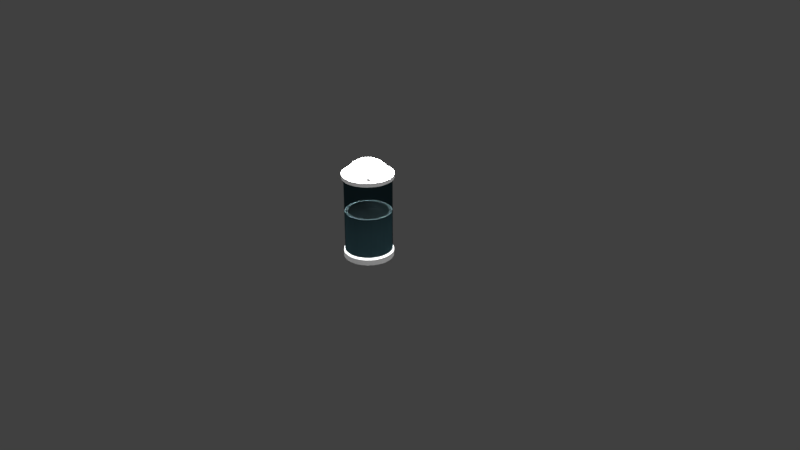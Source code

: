 # Source: Sugar_Holder.blend  (saved by Blender 2.78.0; exported with 4.5.12 LTS)
import bpy
from mathutils import Matrix  # noqa: F401  (used for matrix-valued properties, if any)

bpy.ops.wm.read_factory_settings(use_empty=True)
scene = bpy.context.scene
scene.name = 'Scene'

# ---- collections
col_collection_1 = bpy.data.collections.new('Collection 1'); scene.collection.children.link(col_collection_1)

# ---- materials (node trees are filled in below, after node groups)
mat_material_001 = bpy.data.materials.new('Material.001')
mat_material_001.alpha_threshold = 0.0
mat_material_001.preview_render_type = 'FLAT'
mat_material_001.diffuse_color = (0.8, 0.7863, 0.6846, 1.0)
mat_material_001.roughness = 0.5
mat_material_002 = bpy.data.materials.new('Material.002')
mat_material_002.alpha_threshold = 0.0
mat_material_002.roughness = 0.5
mat_mat28 = bpy.data.materials.new('mat28')
mat_mat28.alpha_threshold = 0.0
mat_mat28.diffuse_color = (1.0, 1.0, 1.0, 1.0)
mat_mat28.roughness = 0.5

# ---- material node trees
mat_material_001.use_nodes = True; mat_material_001.node_tree.nodes.clear()
_N = mat_material_001.node_tree.nodes; _L = mat_material_001.node_tree.links
n0 = _N.new('ShaderNodeOutputMaterial'); n0.name = 'Material Output'; n0.location = (300, 300)
n1 = _N.new('ShaderNodeBsdfTransparent'); n1.name = 'Transparent BSDF'; n1.location = (10, 300)
n1.inputs[0].default_value = (0.213, 0.3216, 0.3506, 0.0)
_L.new(n1.outputs[0], n0.inputs[0])
n0.is_active_output = True
mat_material_002.use_nodes = True; mat_material_002.node_tree.nodes.clear()
_N = mat_material_002.node_tree.nodes; _L = mat_material_002.node_tree.links
n0 = _N.new('ShaderNodeOutputMaterial'); n0.name = 'Material Output'; n0.location = (300, 300)
n1 = _N.new('ShaderNodeBsdfDiffuse'); n1.name = 'Diffuse BSDF'; n1.location = (10, 300)
_L.new(n1.outputs[0], n0.inputs[0])
n0.is_active_output = True

# ---- world
world_world = bpy.data.worlds.new('World'); scene.world = world_world
world_world.color = (0.05088, 0.05088, 0.05088)
world_world.use_sun_shadow = False
world_world.sun_shadow_jitter_overblur = 0.0
world_world.cycles.sampling_method = 'MANUAL'

# ---- cameras
cam_camera = bpy.data.cameras.new('Camera')
cam_camera.clip_end = 100.0
cam_camera.lens = 35.0
cam_camera.sensor_width = 32.0
cam_camera.sensor_height = 18.0
cam_camera.ortho_scale = 7.314
cam_camera.dof.focus_distance = 0.0

# ---- lights
light_sun = bpy.data.lights.new('Sun', 'SUN')
light_sun.transmission_factor = 0.0
light_sun.angle = 0.1993
light_sun.energy = 30.0
light_sun.shadow_buffer_clip_start = 0.5
light_sun.shadow_soft_size = 0.1
light_sun.shadow_cascade_max_distance = 1000.0
light_lamp = bpy.data.lights.new('Lamp', 'POINT')
light_lamp.transmission_factor = 0.0
light_lamp.cutoff_distance = 30.0
light_lamp.energy = 100.0
light_lamp.shadow_buffer_clip_start = 1.001
light_lamp.shadow_soft_size = 0.1
light_lamp.shadow_maximum_resolution = 0.006
light_lamp.use_absolute_resolution = True

# ---- meshes
me_cylinder_001 = bpy.data.meshes.new('Cylinder.001')
me_cylinder_001.from_pydata([(-2.225e-09, 1.192, -1.192), (-2.225e-09, 1.192, 1.192), (0.2325, 1.169, -1.192), (0.2325, 1.169, 1.192), (0.456, 1.101, -1.192), (0.456, 1.101, 1.192), (0.662, 0.9907, -1.192), (0.662, 0.9907, 1.192), (0.8425, 0.8425, -1.192), (0.8425, 0.8425, 1.192), (0.9907, 0.662, -1.192), (0.9907, 0.662, 1.192), (1.101, 0.456, -1.192), (1.101, 0.456, 1.192), (1.169, 0.2325, -1.192), (1.169, 0.2325, 1.192), (1.192, -3.092e-07, -1.192), (1.192, -3.092e-07, 1.192), (1.169, -0.2325, -1.192), (1.169, -0.2325, 1.192), (1.101, -0.456, -1.192), (1.101, -0.456, 1.192), (0.9907, -0.662, -1.192), (0.9907, -0.662, 1.192), (0.8425, -0.8425, -1.192), (0.8425, -0.8425, 1.192), (0.662, -0.9907, -1.192), (0.662, -0.9907, 1.192), (0.456, -1.101, -1.192), (0.456, -1.101, 1.192), (0.2325, -1.169, -1.192), (0.2325, -1.169, 1.192), (-3.905e-07, -1.192, -1.192), (-3.905e-07, -1.192, 1.192), (-0.2325, -1.169, -1.192), (-0.2325, -1.169, 1.192), (-0.456, -1.101, -1.192), (-0.456, -1.101, 1.192), (-0.662, -0.9907, -1.192), (-0.662, -0.9907, 1.192), (-0.8425, -0.8425, -1.192), (-0.8425, -0.8425, 1.192), (-0.9907, -0.662, -1.192), (-0.9907, -0.662, 1.192), (-1.101, -0.456, -1.192), (-1.101, -0.456, 1.192), (-1.169, -0.2325, -1.192), (-1.169, -0.2325, 1.192), (-1.192, 7.514e-07, -1.192), (-1.192, 7.514e-07, 1.192), (-1.169, 0.2325, -1.192), (-1.169, 0.2325, 1.192), (-1.101, 0.456, -1.192), (-1.101, 0.456, 1.192), (-0.9907, 0.662, -1.192), (-0.9907, 0.662, 1.192), (-0.8425, 0.8425, -1.192), (-0.8425, 0.8425, 1.192), (-0.662, 0.9907, -1.192), (-0.662, 0.9907, 1.192), (-0.456, 1.101, -1.192), (-0.456, 1.101, 1.192), (-0.2324, 1.169, -1.192), (-0.2324, 1.169, 1.192)], [], [(0, 1, 3, 2), (2, 3, 5, 4), (4, 5, 7, 6), (6, 7, 9, 8), (8, 9, 11, 10), (10, 11, 13, 12), (12, 13, 15, 14), (14, 15, 17, 16), (16, 17, 19, 18), (18, 19, 21, 20), (20, 21, 23, 22), (22, 23, 25, 24), (24, 25, 27, 26), (26, 27, 29, 28), (28, 29, 31, 30), (30, 31, 33, 32), (32, 33, 35, 34), (34, 35, 37, 36), (36, 37, 39, 38), (38, 39, 41, 40), (40, 41, 43, 42), (42, 43, 45, 44), (44, 45, 47, 46), (46, 47, 49, 48), (48, 49, 51, 50), (50, 51, 53, 52), (52, 53, 55, 54), (54, 55, 57, 56), (56, 57, 59, 58), (58, 59, 61, 60), (3, 1, 63, 61, 59, 57, 55, 53, 51, 49, 47, 45, 43, 41, 39, 37, 35, 33, 31, 29, 27, 25, 23, 21, 19, 17, 15, 13, 11, 9, 7, 5), (60, 61, 63, 62), (62, 63, 1, 0), (0, 2, 4, 6, 8, 10, 12, 14, 16, 18, 20, 22, 24, 26, 28, 30, 32, 34, 36, 38, 40, 42, 44, 46, 48, 50, 52, 54, 56, 58, 60, 62)])
me_cylinder_001.use_remesh_preserve_volume = False
me_cylinder_001.use_remesh_preserve_attributes = False
me_cylinder_001.use_mirror_vertex_groups = False
me_cylinder_001.update()
me_cylinder = bpy.data.meshes.new('Cylinder')
me_cylinder.from_pydata([(2.05e-08, 0.6105, -0.9781), (2.256e-08, 0.5786, 0.1829), (0.1191, 0.5988, -0.9781), (0.1129, 0.5675, 0.1829), (0.2336, 0.5641, -0.9781), (0.2214, 0.5346, 0.1829), (0.3392, 0.5076, -0.9781), (0.3215, 0.4811, 0.1829), (0.4317, 0.4317, -0.9781), (0.4092, 0.4092, 0.1829), (0.5076, 0.3392, -0.9781), (0.4811, 0.3215, 0.1829), (0.5641, 0.2336, -0.9781), (0.5346, 0.2214, 0.1829), (0.5988, 0.1191, -0.9781), (0.5675, 0.1129, 0.1829), (0.6105, 1.698e-07, -0.9781), (0.5786, 1.779e-07, 0.1829), (0.5988, -0.1191, -0.9781), (0.5675, -0.1129, 0.1829), (0.5641, -0.2336, -0.9781), (0.5346, -0.2214, 0.1829), (0.5076, -0.3392, -0.9781), (0.4811, -0.3215, 0.1829), (0.4317, -0.4317, -0.9781), (0.4092, -0.4092, 0.1829), (0.3392, -0.5076, -0.9781), (0.3215, -0.4811, 0.1829), (0.2336, -0.5641, -0.9781), (0.2214, -0.5346, 0.1829), (0.1191, -0.5988, -0.9781), (0.1129, -0.5675, 0.1829), (-1.784e-07, -0.6105, -0.9781), (-1.66e-07, -0.5786, 0.1829), (-0.1191, -0.5988, -0.9781), (-0.1129, -0.5675, 0.1829), (-0.2336, -0.5641, -0.9781), (-0.2214, -0.5346, 0.1829), (-0.3392, -0.5076, -0.9781), (-0.3215, -0.4811, 0.1829), (-0.4317, -0.4317, -0.9781), (-0.4092, -0.4092, 0.1829), (-0.5076, -0.3392, -0.9781), (-0.4811, -0.3215, 0.1829), (-0.5641, -0.2336, -0.9781), (-0.5346, -0.2214, 0.1829), (-0.5988, -0.1191, -0.9781), (-0.5675, -0.1129, 0.1829), (-0.6105, 7.132e-07, -0.9781), (-0.5786, 6.929e-07, 0.1829), (-0.5988, 0.1191, -0.9781), (-0.5675, 0.1129, 0.1829), (-0.5641, 0.2336, -0.9781), (-0.5346, 0.2214, 0.1829), (-0.5076, 0.3392, -0.9781), (-0.4811, 0.3215, 0.1829), (-0.4317, 0.4317, -0.9781), (-0.4092, 0.4092, 0.1829), (-0.3392, 0.5076, -0.9781), (-0.3215, 0.4811, 0.1829), (-0.2336, 0.5641, -0.9781), (-0.2214, 0.5346, 0.1829), (-0.1191, 0.5988, -0.9781), (-0.1129, 0.5675, 0.1829), (2.256e-08, 0.5786, 1.151), (0.1129, 0.5675, 1.151), (0.2214, 0.5346, 1.151), (0.3215, 0.4811, 1.151), (0.4092, 0.4092, 1.151), (0.4811, 0.3215, 1.151), (0.5346, 0.2214, 1.151), (0.5675, 0.1129, 1.151), (0.5786, 1.779e-07, 1.151), (0.5675, -0.1129, 1.151), (0.5346, -0.2214, 1.151), (0.4811, -0.3215, 1.151), (0.4092, -0.4092, 1.151), (0.3215, -0.4811, 1.151), (0.2214, -0.5346, 1.151), (0.1129, -0.5675, 1.151), (-1.66e-07, -0.5786, 1.151), (-0.1129, -0.5675, 1.151), (-0.2214, -0.5346, 1.151), (-0.3215, -0.4811, 1.151), (-0.4092, -0.4092, 1.151), (-0.4811, -0.3215, 1.151), (-0.5346, -0.2214, 1.151), (-0.5675, -0.1129, 1.151), (-0.5786, 6.929e-07, 1.151), (-0.5675, 0.1129, 1.151), (-0.5346, 0.2214, 1.151), (-0.4811, 0.3215, 1.151), (-0.4092, 0.4092, 1.151), (-0.3215, 0.4811, 1.151), (-0.2214, 0.5346, 1.151), (-0.1129, 0.5675, 1.151), (2.256e-08, 0.5786, -0.7917), (0.1129, 0.5675, -0.7917), (0.2214, 0.5346, -0.7917), (0.3215, 0.4811, -0.7917), (0.4092, 0.4092, -0.7917), (0.4811, 0.3215, -0.7917), (0.5346, 0.2214, -0.7917), (0.5675, 0.1129, -0.7917), (0.5786, 1.779e-07, -0.7917), (0.5675, -0.1129, -0.7917), (0.5346, -0.2214, -0.7917), (0.4811, -0.3215, -0.7917), (0.4092, -0.4092, -0.7917), (0.3215, -0.4811, -0.7917), (0.2214, -0.5346, -0.7917), (0.1129, -0.5675, -0.7917), (-1.66e-07, -0.5786, -0.7917), (-0.1129, -0.5675, -0.7917), (-0.2214, -0.5346, -0.7917), (-0.3215, -0.4811, -0.7917), (-0.4092, -0.4092, -0.7917), (-0.4811, -0.3215, -0.7917), (-0.5346, -0.2214, -0.7917), (-0.5675, -0.1129, -0.7917), (-0.5786, 6.929e-07, -0.7917), (-0.5675, 0.1129, -0.7917), (-0.5346, 0.2214, -0.7917), (-0.4811, 0.3215, -0.7917), (-0.4092, 0.4092, -0.7917), (-0.3215, 0.4811, -0.7917), (-0.2214, 0.5346, -0.7917), (-0.1129, 0.5675, -0.7917), (0.1191, 0.5988, -0.8359), (0.2336, 0.5641, -0.8359), (0.3392, 0.5076, -0.8359), (0.4317, 0.4317, -0.8359), (0.5076, 0.3392, -0.8359), (0.5641, 0.2336, -0.8359), (0.5988, 0.1191, -0.8359), (0.6105, 1.698e-07, -0.8359), (0.5988, -0.1191, -0.8359), (0.5641, -0.2336, -0.8359), (0.5076, -0.3392, -0.8359), (0.4317, -0.4317, -0.8359), (0.3392, -0.5076, -0.8359), (0.2336, -0.5641, -0.8359), (0.1191, -0.5988, -0.8359), (-1.784e-07, -0.6105, -0.8359), (-0.1191, -0.5988, -0.8359), (-0.2336, -0.5641, -0.8359), (-0.3392, -0.5076, -0.8359), (-0.4317, -0.4317, -0.8359), (-0.5076, -0.3392, -0.8359), (-0.5641, -0.2336, -0.8359), (-0.5988, -0.1191, -0.8359), (-0.6105, 7.132e-07, -0.8359), (-0.5988, 0.1191, -0.8359), (-0.5641, 0.2336, -0.8359), (-0.5076, 0.3392, -0.8359), (-0.4317, 0.4317, -0.8359), (-0.3392, 0.5076, -0.8359), (-0.2336, 0.5641, -0.8359), (-0.1191, 0.5988, -0.8359), (2.05e-08, 0.6105, -0.8359), (0.5675, -0.1129, 1.061), (0.5786, 1.779e-07, 1.061), (-0.2214, -0.5346, 1.061), (-0.1129, -0.5675, 1.061), (-0.4811, 0.3215, 1.061), (-0.5346, 0.2214, 1.061), (0.4811, 0.3215, 1.061), (0.4092, 0.4092, 1.061), (0.2214, -0.5346, 1.061), (0.3215, -0.4811, 1.061), (0.1129, 0.5675, 1.061), (2.256e-08, 0.5786, 1.061), (-0.5675, -0.1129, 1.061), (-0.5346, -0.2214, 1.061), (-0.1129, 0.5675, 1.061), (0.5346, -0.2214, 1.061), (-0.3215, -0.4811, 1.061), (-0.4092, 0.4092, 1.061), (0.5346, 0.2214, 1.061), (0.1129, -0.5675, 1.061), (-0.5786, 6.929e-07, 1.061), (0.2214, 0.5346, 1.061), (0.4811, -0.3215, 1.061), (-0.4092, -0.4092, 1.061), (-0.3215, 0.4811, 1.061), (0.5675, 0.1129, 1.061), (-1.66e-07, -0.5786, 1.061), (-0.5675, 0.1129, 1.061), (0.3215, 0.4811, 1.061), (0.4092, -0.4092, 1.061), (-0.4811, -0.3215, 1.061), (-0.2214, 0.5346, 1.061), (0.1225, 0.6157, 1.155), (1.891e-08, 0.6277, 1.155), (0.2402, 0.58, 1.155), (0.3488, 0.5219, 1.155), (0.4439, 0.4439, 1.155), (0.5219, 0.3488, 1.155), (0.58, 0.2402, 1.155), (0.6157, 0.1225, 1.155), (0.6277, 1.657e-07, 1.155), (0.6157, -0.1225, 1.155), (0.58, -0.2402, 1.155), (0.5219, -0.3488, 1.155), (0.4439, -0.4439, 1.155), (0.3488, -0.5219, 1.155), (0.2402, -0.58, 1.155), (0.1225, -0.6157, 1.155), (-1.856e-07, -0.6277, 1.155), (-0.1225, -0.6157, 1.155), (-0.2402, -0.58, 1.155), (-0.3488, -0.5219, 1.155), (-0.4439, -0.4439, 1.155), (-0.5219, -0.3488, 1.155), (-0.58, -0.2402, 1.155), (-0.6157, -0.1225, 1.155), (-0.6277, 7.245e-07, 1.155), (-0.6157, 0.1225, 1.155), (-0.58, 0.2402, 1.155), (-0.5219, 0.3488, 1.155), (-0.4439, 0.4439, 1.155), (-0.3488, 0.5219, 1.155), (-0.2402, 0.58, 1.155), (-0.1225, 0.6157, 1.155), (0.6277, 1.657e-07, 1.057), (-0.1225, -0.6157, 1.057), (-0.58, 0.2402, 1.057), (0.4439, 0.4439, 1.057), (0.3488, -0.5219, 1.057), (1.891e-08, 0.6277, 1.057), (-0.58, -0.2402, 1.057), (-0.1225, 0.6157, 1.057), (0.6157, -0.1225, 1.057), (-0.2402, -0.58, 1.057), (-0.5219, 0.3488, 1.057), (0.5219, 0.3488, 1.057), (0.2402, -0.58, 1.057), (0.1225, 0.6157, 1.057), (-0.6157, -0.1225, 1.057), (0.58, -0.2402, 1.057), (-0.3488, -0.5219, 1.057), (-0.4439, 0.4439, 1.057), (0.58, 0.2402, 1.057), (0.1225, -0.6157, 1.057), (-0.6277, 7.245e-07, 1.057), (0.2402, 0.58, 1.057), (0.5219, -0.3488, 1.057), (-0.4439, -0.4439, 1.057), (-0.3488, 0.5219, 1.057), (0.6157, 0.1225, 1.057), (-1.856e-07, -0.6277, 1.057), (-0.6157, 0.1225, 1.057), (0.3488, 0.5219, 1.057), (0.4439, -0.4439, 1.057), (-0.5219, -0.3488, 1.057), (-0.2402, 0.58, 1.057), (0.0234, 0.1176, 1.492), (0.0459, 0.2307, 1.457), (0.06663, 0.335, 1.4), (0.08481, 0.4264, 1.323), (0.09972, 0.5013, 1.23), (0.1108, 0.5571, 1.124), (0.0459, 0.1108, 1.492), (0.09003, 0.2174, 1.457), (0.1307, 0.3155, 1.4), (0.1664, 0.4016, 1.323), (0.1956, 0.4722, 1.23), (0.2174, 0.5247, 1.124), (0.06663, 0.09972, 1.492), (0.1307, 0.1956, 1.457), (0.1898, 0.284, 1.4), (0.2415, 0.3614, 1.323), (0.284, 0.425, 1.23), (0.3155, 0.4722, 1.124), (0.08481, 0.08481, 1.492), (0.1664, 0.1664, 1.457), (0.2415, 0.2415, 1.4), (0.3074, 0.3074, 1.323), (0.3614, 0.3614, 1.23), (0.4016, 0.4016, 1.124), (0.09972, 0.06663, 1.492), (0.1956, 0.1307, 1.457), (0.284, 0.1898, 1.4), (0.3614, 0.2415, 1.323), (0.425, 0.284, 1.23), (0.4722, 0.3155, 1.124), (0.1108, 0.0459, 1.492), (0.2174, 0.09003, 1.457), (0.3155, 0.1307, 1.4), (0.4016, 0.1664, 1.323), (0.4722, 0.1956, 1.23), (0.5247, 0.2174, 1.124), (0.1176, 0.0234, 1.492), (0.2307, 0.0459, 1.457), (0.335, 0.06663, 1.4), (0.4264, 0.08481, 1.323), (0.5013, 0.09972, 1.23), (0.5571, 0.1108, 1.124), (0.1199, 3.108e-09, 1.492), (0.2353, 9.493e-09, 1.457), (0.3415, 1.588e-08, 1.4), (0.4347, 9.493e-09, 1.323), (0.5112, -3.277e-09, 1.23), (0.568, 3.503e-08, 1.124), (0.1176, -0.0234, 1.492), (0.2307, -0.0459, 1.457), (0.335, -0.06663, 1.4), (0.4264, -0.08481, 1.323), (0.5013, -0.09972, 1.23), (0.5571, -0.1108, 1.124), (0.1108, -0.0459, 1.492), (0.2174, -0.09003, 1.457), (0.3155, -0.1307, 1.4), (0.4016, -0.1664, 1.323), (0.4722, -0.1956, 1.23), (0.5247, -0.2174, 1.124), (0.09972, -0.06663, 1.492), (0.1956, -0.1307, 1.457), (0.284, -0.1898, 1.4), (0.3614, -0.2415, 1.323), (0.425, -0.284, 1.23), (0.4722, -0.3155, 1.124), (0.08481, -0.08481, 1.492), (0.1664, -0.1664, 1.457), (0.2415, -0.2415, 1.4), (0.3074, -0.3074, 1.323), (0.3614, -0.3614, 1.23), (0.4016, -0.4016, 1.124), (0.06663, -0.09972, 1.492), (0.1307, -0.1956, 1.457), (0.1898, -0.284, 1.4), (0.2415, -0.3614, 1.323), (0.284, -0.425, 1.23), (0.3155, -0.4722, 1.124), (0.0459, -0.1108, 1.492), (0.09003, -0.2174, 1.457), (0.1307, -0.3155, 1.4), (0.1664, -0.4016, 1.323), (0.1956, -0.4722, 1.23), (0.2174, -0.5247, 1.124), (0.0234, -0.1176, 1.492), (0.0459, -0.2307, 1.457), (0.06663, -0.335, 1.4), (0.08481, -0.4264, 1.323), (0.09972, -0.5013, 1.23), (0.1108, -0.5571, 1.124), (2.606e-08, -0.1199, 1.492), (5.16e-08, -0.2353, 1.457), (2.606e-08, -0.3415, 1.4), (2.606e-08, -0.4347, 1.323), (-1.224e-08, -0.5112, 1.23), (5.16e-08, -0.568, 1.124), (-0.0234, -0.1176, 1.492), (-0.0459, -0.2307, 1.457), (-0.06663, -0.335, 1.4), (-0.08481, -0.4264, 1.323), (-0.09972, -0.5013, 1.23), (-0.1108, -0.5571, 1.124), (-0.0459, -0.1108, 1.492), (-0.09003, -0.2174, 1.457), (-0.1307, -0.3155, 1.4), (-0.1664, -0.4016, 1.323), (-0.1956, -0.4722, 1.23), (-0.2174, -0.5247, 1.124), (-8.886e-08, -1.629e-07, 1.503), (-0.06663, -0.09972, 1.492), (-0.1307, -0.1956, 1.457), (-0.1898, -0.284, 1.4), (-0.2415, -0.3614, 1.323), (-0.284, -0.425, 1.23), (-0.3155, -0.4722, 1.124), (-0.08481, -0.08481, 1.492), (-0.1664, -0.1664, 1.457), (-0.2415, -0.2415, 1.4), (-0.3074, -0.3074, 1.323), (-0.3614, -0.3614, 1.23), (-0.4016, -0.4016, 1.124), (-0.09972, -0.06663, 1.492), (-0.1956, -0.1307, 1.457), (-0.284, -0.1898, 1.4), (-0.3614, -0.2415, 1.323), (-0.425, -0.284, 1.23), (-0.4722, -0.3155, 1.124), (-0.1108, -0.0459, 1.492), (-0.2174, -0.09003, 1.457), (-0.3155, -0.1307, 1.4), (-0.4016, -0.1664, 1.323), (-0.4722, -0.1956, 1.23), (-0.5247, -0.2174, 1.124), (-0.1176, -0.0234, 1.492), (-0.2307, -0.0459, 1.457), (-0.335, -0.06663, 1.4), (-0.4264, -0.08481, 1.323), (-0.5013, -0.09972, 1.23), (-0.5571, -0.1108, 1.124), (-0.1199, 1.588e-08, 1.492), (-0.2353, 2.865e-08, 1.457), (-0.3415, 2.865e-08, 1.4), (-0.4347, 9.249e-08, 1.323), (-0.5112, 1.18e-07, 1.23), (-0.568, 9.493e-09, 1.124), (-0.1176, 0.0234, 1.492), (-0.2307, 0.0459, 1.457), (-0.335, 0.06663, 1.4), (-0.4264, 0.08481, 1.323), (-0.5013, 0.09972, 1.23), (-0.5571, 0.1108, 1.124), (0.3738, -0.3716, 1.243), (-0.1108, 0.0459, 1.492), (-0.2174, 0.09003, 1.457), (-0.3155, 0.1307, 1.4), (-0.4016, 0.1664, 1.323), (-0.4722, 0.1956, 1.23), (-0.5247, 0.2174, 1.124), (0.3197, -0.3175, 1.336), (-0.09972, 0.06663, 1.492), (-0.1956, 0.1307, 1.457), (-0.284, 0.1898, 1.4), (-0.3614, 0.2415, 1.323), (-0.425, 0.284, 1.23), (-0.4722, 0.3155, 1.124), (0.3738, -0.2517, 1.336), (-0.08481, 0.08481, 1.492), (-0.1664, 0.1664, 1.457), (-0.2415, 0.2415, 1.4), (-0.3074, 0.3074, 1.323), (-0.3614, 0.3614, 1.23), (-0.4016, 0.4016, 1.124), (0.4374, -0.2941, 1.243), (-0.06663, 0.09972, 1.492), (-0.1307, 0.1956, 1.457), (-0.1898, 0.284, 1.4), (-0.2415, 0.3614, 1.323), (-0.284, 0.425, 1.23), (-0.3155, 0.4722, 1.124), (0.3904, -0.3852, 1.261), (-0.0459, 0.1108, 1.492), (-0.09003, 0.2174, 1.457), (-0.1307, 0.3155, 1.4), (-0.1664, 0.4016, 1.323), (-0.1956, 0.4722, 1.23), (-0.2174, 0.5247, 1.124), (0.3364, -0.3312, 1.354), (-0.0234, 0.1176, 1.492), (-0.0459, 0.2307, 1.457), (-0.06663, 0.335, 1.4), (-0.08481, 0.4264, 1.323), (-0.09972, 0.5013, 1.23), (-0.1108, 0.5571, 1.124), (0.454, -0.3078, 1.261), (5.16e-08, 0.1199, 1.492), (5.16e-08, 0.2353, 1.457), (8.991e-08, 0.3415, 1.4), (1.282e-07, 0.4347, 1.323), (2.048e-07, 0.5112, 1.23), (5.16e-08, 0.568, 1.124), (0.3904, -0.2653, 1.354), (0.02341, 0.1176, 1.475), (0.04591, 0.2308, 1.44), (0.06664, 0.335, 1.383), (0.08482, 0.4264, 1.307), (0.09973, 0.5014, 1.213), (0.1108, 0.5571, 1.107), (0.04591, 0.1108, 1.475), (0.09004, 0.2174, 1.44), (0.1307, 0.3156, 1.383), (0.1664, 0.4016, 1.307), (0.1956, 0.4723, 1.213), (0.2174, 0.5248, 1.107), (0.06664, 0.09974, 1.475), (0.1307, 0.1956, 1.44), (0.1898, 0.284, 1.383), (0.2415, 0.3615, 1.307), (0.284, 0.425, 1.213), (0.3156, 0.4723, 1.107), (0.08482, 0.08483, 1.475), (0.1664, 0.1664, 1.44), (0.2415, 0.2415, 1.383), (0.3074, 0.3074, 1.307), (0.3615, 0.3615, 1.213), (0.4016, 0.4016, 1.107), (0.09973, 0.06665, 1.475), (0.1956, 0.1307, 1.44), (0.284, 0.1898, 1.383), (0.3615, 0.2415, 1.307), (0.425, 0.284, 1.213), (0.4723, 0.3156, 1.107), (0.1108, 0.04592, 1.475), (0.2174, 0.09005, 1.44), (0.3156, 0.1307, 1.383), (0.4016, 0.1664, 1.307), (0.4723, 0.1956, 1.213), (0.5247, 0.2174, 1.107), (0.1176, 0.02342, 1.475), (0.2308, 0.04592, 1.44), (0.335, 0.06665, 1.383), (0.4264, 0.08483, 1.307), (0.5013, 0.09974, 1.213), (0.5571, 0.1108, 1.107), (0.1199, 1.946e-05, 1.475), (0.2353, 1.946e-05, 1.44), (0.3416, 1.947e-05, 1.383), (0.4347, 1.946e-05, 1.307), (0.5112, 1.945e-05, 1.213), (0.568, 1.949e-05, 1.107), (0.1176, -0.02338, 1.475), (0.2308, -0.04588, 1.44), (0.335, -0.06661, 1.383), (0.4264, -0.08479, 1.307), (0.5013, -0.0997, 1.213), (0.5571, -0.1108, 1.107), (0.1108, -0.04588, 1.475), (0.2174, -0.09001, 1.44), (0.3156, -0.1307, 1.383), (0.4016, -0.1663, 1.307), (0.4723, -0.1956, 1.213), (0.5247, -0.2173, 1.107), (0.09973, -0.06661, 1.475), (0.1956, -0.1307, 1.44), (0.284, -0.1897, 1.383), (0.3615, -0.2415, 1.307), (0.425, -0.284, 1.213), (0.4723, -0.3155, 1.107), (0.08482, -0.08479, 1.475), (0.1664, -0.1663, 1.44), (0.2415, -0.2415, 1.383), (0.3074, -0.3074, 1.307), (0.3615, -0.3614, 1.213), (0.4016, -0.4016, 1.107), (0.06664, -0.0997, 1.475), (0.1307, -0.1956, 1.44), (0.1898, -0.284, 1.383), (0.2415, -0.3614, 1.307), (0.284, -0.425, 1.213), (0.3156, -0.4722, 1.107), (0.04591, -0.1108, 1.475), (0.09004, -0.2173, 1.44), (0.1307, -0.3155, 1.383), (0.1664, -0.4016, 1.307), (0.1956, -0.4722, 1.213), (0.2174, -0.5247, 1.107), (0.02341, -0.1176, 1.475), (0.04591, -0.2307, 1.44), (0.06664, -0.335, 1.383), (0.08482, -0.4263, 1.307), (0.09973, -0.5013, 1.213), (0.1108, -0.557, 1.107), (1.044e-05, -0.1199, 1.475), (1.047e-05, -0.2352, 1.44), (1.044e-05, -0.3415, 1.383), (1.044e-05, -0.4347, 1.307), (1.04e-05, -0.5111, 1.213), (1.047e-05, -0.5679, 1.107), (-0.02339, -0.1176, 1.475), (-0.04589, -0.2307, 1.44), (-0.06662, -0.335, 1.383), (-0.0848, -0.4263, 1.307), (-0.09971, -0.5013, 1.213), (-0.1108, -0.557, 1.107), (-0.04589, -0.1108, 1.475), (-0.09002, -0.2173, 1.44), (-0.1307, -0.3155, 1.383), (-0.1663, -0.4016, 1.307), (-0.1956, -0.4722, 1.213), (-0.2173, -0.5247, 1.107), (1.032e-05, 1.929e-05, 1.487), (-0.06662, -0.0997, 1.475), (-0.1307, -0.1956, 1.44), (-0.1897, -0.284, 1.383), (-0.2415, -0.3614, 1.307), (-0.284, -0.425, 1.213), (-0.3155, -0.4722, 1.107), (-0.0848, -0.08479, 1.475), (-0.1663, -0.1663, 1.44), (-0.2415, -0.2415, 1.383), (-0.3074, -0.3074, 1.307), (-0.3614, -0.3614, 1.213), (-0.4016, -0.4016, 1.107), (-0.09971, -0.06661, 1.475), (-0.1956, -0.1307, 1.44), (-0.284, -0.1897, 1.383), (-0.3614, -0.2415, 1.307), (-0.425, -0.284, 1.213), (-0.4722, -0.3155, 1.107), (-0.1108, -0.04588, 1.475), (-0.2173, -0.09001, 1.44), (-0.3155, -0.1307, 1.383), (-0.4016, -0.1663, 1.307), (-0.4722, -0.1956, 1.213), (-0.5247, -0.2173, 1.107), (-0.1176, -0.02338, 1.475), (-0.2307, -0.04588, 1.44), (-0.335, -0.06661, 1.383), (-0.4263, -0.08479, 1.307), (-0.5013, -0.0997, 1.213), (-0.557, -0.1108, 1.107), (-0.1199, 1.947e-05, 1.475), (-0.2352, 1.948e-05, 1.44), (-0.3415, 1.948e-05, 1.383), (-0.4347, 1.955e-05, 1.307), (-0.5111, 1.957e-05, 1.213), (-0.568, 1.946e-05, 1.107), (-0.1176, 0.02342, 1.475), (-0.2307, 0.04592, 1.44), (-0.335, 0.06665, 1.383), (-0.4263, 0.08483, 1.307), (-0.5013, 0.09974, 1.213), (-0.557, 0.1108, 1.107), (-0.1108, 0.04592, 1.475), (-0.2173, 0.09005, 1.44), (-0.3155, 0.1307, 1.383), (-0.4016, 0.1664, 1.307), (-0.4722, 0.1956, 1.213), (-0.5247, 0.2174, 1.107), (-0.09971, 0.06665, 1.475), (-0.1956, 0.1307, 1.44), (-0.284, 0.1898, 1.383), (-0.3614, 0.2415, 1.307), (-0.425, 0.284, 1.213), (-0.4722, 0.3156, 1.107), (-0.0848, 0.08483, 1.475), (-0.1663, 0.1664, 1.44), (-0.2415, 0.2415, 1.383), (-0.3074, 0.3074, 1.307), (-0.3614, 0.3615, 1.213), (-0.4016, 0.4016, 1.107), (-0.06662, 0.09974, 1.475), (-0.1307, 0.1956, 1.44), (-0.1897, 0.284, 1.383), (-0.2415, 0.3615, 1.307), (-0.284, 0.425, 1.213), (-0.3155, 0.4723, 1.107), (-0.04589, 0.1108, 1.475), (-0.09002, 0.2174, 1.44), (-0.1307, 0.3156, 1.383), (-0.1663, 0.4016, 1.307), (-0.1956, 0.4723, 1.213), (-0.2173, 0.5248, 1.107), (-0.02339, 0.1176, 1.475), (-0.04589, 0.2308, 1.44), (-0.06662, 0.335, 1.383), (-0.0848, 0.4264, 1.307), (-0.09971, 0.5014, 1.213), (-0.1108, 0.5571, 1.107), (1.047e-05, 0.12, 1.475), (1.047e-05, 0.2353, 1.44), (1.05e-05, 0.3416, 1.383), (1.054e-05, 0.4347, 1.307), (1.062e-05, 0.5112, 1.213), (1.047e-05, 0.568, 1.107)], [], [(96, 1, 3, 97), (97, 3, 5, 98), (98, 5, 7, 99), (99, 7, 9, 100), (100, 9, 11, 101), (101, 11, 13, 102), (102, 13, 15, 103), (103, 15, 17, 104), (104, 17, 19, 105), (105, 19, 21, 106), (106, 21, 23, 107), (107, 23, 25, 108), (108, 25, 27, 109), (109, 27, 29, 110), (110, 29, 31, 111), (111, 31, 33, 112), (112, 33, 35, 113), (113, 35, 37, 114), (114, 37, 39, 115), (115, 39, 41, 116), (116, 41, 43, 117), (117, 43, 45, 118), (118, 45, 47, 119), (119, 47, 49, 120), (120, 49, 51, 121), (121, 51, 53, 122), (122, 53, 55, 123), (123, 55, 57, 124), (124, 57, 59, 125), (125, 59, 61, 126), (126, 61, 63, 127), (127, 63, 1, 96), (0, 2, 4, 6, 8, 10, 12, 14, 16, 18, 20, 22, 24, 26, 28, 30, 32, 34, 36, 38, 40, 42, 44, 46, 48, 50, 52, 54, 56, 58, 60, 62), (84, 85, 213, 212), (163, 186, 250, 225), (160, 161, 224, 232), (83, 84, 212, 211), (165, 187, 251, 226), (162, 163, 225, 233), (82, 83, 211, 210), (167, 188, 252, 227), (164, 165, 226, 234), (81, 82, 210, 209), (169, 189, 253, 228), (166, 167, 227, 235), (80, 81, 209, 208), (173, 190, 254, 230), (168, 169, 228, 236), (79, 80, 208, 207), (174, 191, 255, 231), (170, 171, 229, 237), (78, 79, 207, 206), (172, 173, 230, 238), (77, 78, 206, 205), (171, 174, 231, 229), (76, 77, 205, 204), (175, 160, 232, 239), (75, 76, 204, 203), (176, 162, 233, 240), (74, 75, 203, 202), (177, 164, 234, 241), (73, 74, 202, 201), (178, 166, 235, 242), (72, 73, 201, 200), (179, 168, 236, 243), (158, 127, 96, 159), (157, 126, 127, 158), (156, 125, 126, 157), (155, 124, 125, 156), (154, 123, 124, 155), (153, 122, 123, 154), (152, 121, 122, 153), (151, 120, 121, 152), (150, 119, 120, 151), (149, 118, 119, 150), (148, 117, 118, 149), (147, 116, 117, 148), (146, 115, 116, 147), (145, 114, 115, 146), (144, 113, 114, 145), (143, 112, 113, 144), (142, 111, 112, 143), (141, 110, 111, 142), (140, 109, 110, 141), (139, 108, 109, 140), (138, 107, 108, 139), (137, 106, 107, 138), (136, 105, 106, 137), (135, 104, 105, 136), (134, 103, 104, 135), (133, 102, 103, 134), (132, 101, 102, 133), (131, 100, 101, 132), (130, 99, 100, 131), (129, 98, 99, 130), (128, 97, 98, 129), (159, 96, 97, 128), (0, 159, 128, 2), (2, 128, 129, 4), (4, 129, 130, 6), (6, 130, 131, 8), (8, 131, 132, 10), (10, 132, 133, 12), (12, 133, 134, 14), (14, 134, 135, 16), (16, 135, 136, 18), (18, 136, 137, 20), (20, 137, 138, 22), (22, 138, 139, 24), (24, 139, 140, 26), (26, 140, 141, 28), (28, 141, 142, 30), (30, 142, 143, 32), (32, 143, 144, 34), (34, 144, 145, 36), (36, 145, 146, 38), (38, 146, 147, 40), (40, 147, 148, 42), (42, 148, 149, 44), (44, 149, 150, 46), (46, 150, 151, 48), (48, 151, 152, 50), (50, 152, 153, 52), (52, 153, 154, 54), (54, 154, 155, 56), (56, 155, 156, 58), (58, 156, 157, 60), (60, 157, 158, 62), (62, 158, 159, 0), (63, 61, 191, 174), (45, 43, 190, 173), (27, 25, 189, 169), (9, 7, 188, 167), (53, 51, 187, 165), (35, 33, 186, 163), (17, 15, 185, 161), (61, 59, 184, 191), (43, 41, 183, 190), (25, 23, 182, 189), (7, 5, 181, 188), (51, 49, 180, 187), (33, 31, 179, 186), (15, 13, 178, 185), (59, 57, 177, 184), (41, 39, 176, 183), (23, 21, 175, 182), (5, 3, 170, 181), (49, 47, 172, 180), (31, 29, 168, 179), (13, 11, 166, 178), (57, 55, 164, 177), (39, 37, 162, 176), (21, 19, 160, 175), (1, 63, 174, 171), (47, 45, 173, 172), (3, 1, 171, 170), (29, 27, 169, 168), (11, 9, 167, 166), (55, 53, 165, 164), (37, 35, 163, 162), (19, 17, 161, 160), (232, 224, 200, 201), (233, 225, 209, 210), (234, 226, 218, 219), (235, 227, 196, 197), (236, 228, 205, 206), (237, 229, 193, 192), (238, 230, 214, 215), (229, 231, 223, 193), (239, 232, 201, 202), (240, 233, 210, 211), (241, 234, 219, 220), (242, 235, 197, 198), (243, 236, 206, 207), (244, 238, 215, 216), (245, 237, 192, 194), (246, 239, 202, 203), (247, 240, 211, 212), (248, 241, 220, 221), (249, 242, 198, 199), (250, 243, 207, 208), (251, 244, 216, 217), (252, 245, 194, 195), (253, 246, 203, 204), (254, 247, 212, 213), (255, 248, 221, 222), (224, 249, 199, 200), (225, 250, 208, 209), (226, 251, 217, 218), (227, 252, 195, 196), (228, 253, 204, 205), (230, 254, 213, 214), (231, 255, 222, 223), (161, 185, 249, 224), (85, 86, 214, 213), (191, 184, 248, 255), (86, 87, 215, 214), (190, 183, 247, 254), (87, 88, 216, 215), (189, 182, 246, 253), (88, 89, 217, 216), (188, 181, 245, 252), (89, 90, 218, 217), (187, 180, 244, 251), (90, 91, 219, 218), (64, 65, 192, 193), (186, 179, 243, 250), (91, 92, 220, 219), (65, 66, 194, 192), (185, 178, 242, 249), (92, 93, 221, 220), (66, 67, 195, 194), (184, 177, 241, 248), (93, 94, 222, 221), (67, 68, 196, 195), (183, 176, 240, 247), (94, 95, 223, 222), (68, 69, 197, 196), (182, 175, 239, 246), (95, 64, 193, 223), (69, 70, 198, 197), (181, 170, 237, 245), (70, 71, 199, 198), (180, 172, 238, 244), (71, 72, 200, 199), (446, 447, 642, 641), (332, 333, 534, 533), (445, 446, 641, 640), (331, 332, 533, 532), (444, 445, 640, 639), (330, 331, 532, 531), (258, 257, 263, 264), (259, 258, 264, 265), (260, 259, 265, 266), (261, 260, 266, 267), (256, 364, 262), (257, 256, 262, 263), (262, 364, 268), (443, 444, 639, 638), (329, 330, 531, 530), (262, 268, 469, 463), (328, 329, 530, 529), (388, 387, 588, 589), (270, 269, 275, 276), (271, 270, 276, 277), (272, 271, 277, 278), (273, 272, 278, 279), (268, 364, 274), (269, 268, 274, 275), (273, 267, 468, 474), (387, 386, 587, 588), (272, 273, 474, 473), (386, 385, 586, 587), (271, 272, 473, 472), (385, 384, 585, 586), (283, 282, 288, 289), (284, 283, 289, 290), (285, 284, 290, 291), (280, 364, 286), (281, 280, 286, 287), (282, 281, 287, 288), (270, 271, 472, 471), (384, 383, 584, 585), (269, 270, 471, 470), (268, 269, 470, 469), (327, 326, 527, 528), (441, 440, 636, 637), (295, 294, 300, 301), (296, 295, 301, 302), (297, 296, 302, 303), (292, 364, 298), (293, 292, 298, 299), (294, 293, 299, 300), (326, 325, 526, 527), (382, 376, 577, 583), (440, 439, 635, 636), (325, 324, 525, 526), (439, 438, 634, 635), (324, 323, 524, 525), (308, 307, 313, 314), (309, 308, 314, 315), (304, 364, 310), (305, 304, 310, 311), (306, 305, 311, 312), (307, 306, 312, 313), (438, 437, 633, 634), (323, 322, 523, 524), (381, 382, 583, 582), (437, 436, 632, 633), (321, 315, 516, 522), (380, 381, 582, 581), (321, 320, 326, 327), (316, 364, 322), (317, 316, 322, 323), (318, 317, 323, 324), (319, 318, 324, 325), (414, 407, 435, 442), (267, 266, 467, 468), (379, 380, 581, 580), (266, 265, 466, 467), (378, 379, 580, 579), (265, 264, 465, 466), (377, 378, 579, 578), (333, 332, 338, 339), (328, 364, 334), (329, 328, 334, 335), (330, 329, 335, 336), (331, 330, 336, 337), (332, 331, 337, 338), (264, 263, 464, 465), (263, 262, 463, 464), (434, 427, 625, 631), (260, 261, 462, 461), (320, 321, 522, 521), (259, 260, 461, 460), (340, 364, 346), (341, 340, 346, 347), (342, 341, 347, 348), (343, 342, 348, 349), (344, 343, 349, 350), (345, 344, 350, 351), (319, 320, 521, 520), (258, 259, 460, 459), (318, 319, 520, 519), (433, 434, 631, 630), (257, 258, 459, 458), (317, 318, 519, 518), (352, 364, 358), (353, 352, 358, 359), (354, 353, 359, 360), (355, 354, 360, 361), (356, 355, 361, 362), (357, 356, 362, 363), (432, 433, 630, 629), (256, 257, 458, 457), (316, 317, 518, 517), (376, 375, 576, 577), (431, 432, 629, 628), (375, 374, 575, 576), (365, 364, 371), (366, 365, 371, 372), (367, 366, 372, 373), (368, 367, 373, 374), (369, 368, 374, 375), (370, 369, 375, 376), (430, 431, 628, 627), (374, 373, 574, 575), (429, 430, 627, 626), (373, 372, 573, 574), (372, 371, 572, 573), (315, 314, 515, 516), (377, 364, 383), (378, 377, 383, 384), (379, 378, 384, 385), (380, 379, 385, 386), (381, 380, 386, 387), (382, 381, 387, 388), (370, 363, 564, 571), (314, 313, 514, 515), (313, 312, 513, 514), (312, 311, 512, 513), (311, 310, 511, 512), (369, 370, 571, 570), (390, 389, 395, 396), (391, 390, 396, 397), (392, 391, 397, 398), (393, 392, 398, 399), (394, 393, 399, 400), (389, 364, 395), (427, 426, 624, 625), (325, 326, 407, 414), (309, 303, 504, 510), (368, 369, 570, 569), (426, 425, 623, 624), (367, 368, 569, 568), (425, 424, 622, 623), (402, 401, 408, 409), (403, 402, 409, 410), (404, 403, 410, 411), (405, 404, 411, 412), (406, 405, 412, 413), (326, 320, 428, 407), (401, 364, 408), (366, 367, 568, 567), (319, 325, 414, 421), (424, 423, 621, 622), (365, 366, 567, 566), (423, 422, 620, 621), (364, 365, 566, 565), (364, 443, 638, 565), (417, 416, 423, 424), (418, 417, 424, 425), (419, 418, 425, 426), (420, 419, 426, 427), (320, 319, 421, 428), (415, 364, 422), (416, 415, 422, 423), (407, 428, 449, 435), (308, 309, 510, 509), (436, 364, 565, 632), (307, 308, 509, 508), (364, 429, 626, 565), (306, 307, 508, 507), (422, 364, 565, 620), (432, 431, 438, 439), (433, 432, 439, 440), (434, 433, 440, 441), (421, 414, 442, 456), (429, 364, 436), (430, 429, 436, 437), (431, 430, 437, 438), (305, 306, 507, 506), (364, 415, 614, 565), (304, 305, 506, 505), (420, 413, 613, 619), (408, 364, 565, 608), (363, 362, 563, 564), (428, 421, 456, 449), (446, 445, 452, 453), (447, 446, 453, 454), (448, 447, 454, 455), (449, 456, 442, 435), (443, 364, 450), (444, 443, 450, 451), (445, 444, 451, 452), (647, 646, 459, 460), (648, 647, 460, 461), (649, 648, 461, 462), (644, 565, 457), (645, 644, 457, 458), (646, 645, 458, 459), (464, 463, 469, 470), (465, 464, 470, 471), (466, 465, 471, 472), (467, 466, 472, 473), (468, 467, 473, 474), (475, 565, 481), (476, 475, 481, 482), (477, 476, 482, 483), (478, 477, 483, 484), (479, 478, 484, 485), (480, 479, 485, 486), (487, 565, 493), (488, 487, 493, 494), (489, 488, 494, 495), (490, 489, 495, 496), (491, 490, 496, 497), (492, 491, 497, 498), (499, 565, 505), (500, 499, 505, 506), (501, 500, 506, 507), (502, 501, 507, 508), (503, 502, 508, 509), (504, 503, 509, 510), (512, 511, 517, 518), (513, 512, 518, 519), (514, 513, 519, 520), (515, 514, 520, 521), (516, 515, 521, 522), (511, 565, 517), (524, 523, 529, 530), (525, 524, 530, 531), (526, 525, 531, 532), (527, 526, 532, 533), (528, 527, 533, 534), (523, 565, 529), (537, 536, 542, 543), (538, 537, 543, 544), (539, 538, 544, 545), (540, 539, 545, 546), (535, 565, 541), (536, 535, 541, 542), (549, 548, 554, 555), (550, 549, 555, 556), (551, 550, 556, 557), (552, 551, 557, 558), (547, 565, 553), (548, 547, 553, 554), (562, 561, 568, 569), (563, 562, 569, 570), (564, 563, 570, 571), (559, 565, 566), (560, 559, 566, 567), (561, 560, 567, 568), (576, 575, 581, 582), (577, 576, 582, 583), (572, 565, 578), (573, 572, 578, 579), (574, 573, 579, 580), (575, 574, 580, 581), (588, 587, 593, 594), (589, 588, 594, 595), (584, 565, 590), (585, 584, 590, 591), (586, 585, 591, 592), (587, 586, 592, 593), (601, 600, 606, 607), (596, 565, 602), (597, 596, 602, 603), (598, 597, 603, 604), (599, 598, 604, 605), (600, 599, 605, 606), (613, 612, 618, 619), (608, 565, 614), (609, 608, 614, 615), (610, 609, 615, 616), (611, 610, 616, 617), (612, 611, 617, 618), (620, 565, 626), (621, 620, 626, 627), (622, 621, 627, 628), (623, 622, 628, 629), (624, 623, 629, 630), (625, 624, 630, 631), (632, 565, 638), (633, 632, 638, 639), (634, 633, 639, 640), (635, 634, 640, 641), (636, 635, 641, 642), (637, 636, 642, 643), (275, 274, 475, 476), (447, 448, 643, 642), (276, 275, 476, 477), (389, 390, 591, 590), (277, 276, 477, 478), (390, 391, 592, 591), (278, 277, 478, 479), (391, 392, 593, 592), (279, 278, 479, 480), (392, 393, 594, 593), (333, 327, 528, 534), (393, 394, 595, 594), (335, 334, 535, 536), (336, 335, 536, 537), (337, 336, 537, 538), (448, 441, 637, 643), (394, 388, 589, 595), (338, 337, 538, 539), (451, 450, 644, 645), (339, 338, 539, 540), (452, 451, 645, 646), (280, 281, 482, 481), (453, 452, 646, 647), (281, 282, 483, 482), (454, 453, 647, 648), (396, 395, 596, 597), (282, 283, 484, 483), (455, 454, 648, 649), (397, 396, 597, 598), (283, 284, 485, 484), (398, 397, 598, 599), (284, 285, 486, 485), (399, 398, 599, 600), (285, 279, 480, 486), (400, 399, 600, 601), (340, 341, 542, 541), (341, 342, 543, 542), (342, 343, 544, 543), (343, 344, 545, 544), (344, 345, 546, 545), (287, 286, 487, 488), (450, 364, 565, 644), (288, 287, 488, 489), (364, 256, 457, 565), (401, 402, 603, 602), (289, 288, 489, 490), (402, 403, 604, 603), (290, 289, 490, 491), (403, 404, 605, 604), (345, 339, 540, 546), (291, 290, 491, 492), (404, 405, 606, 605), (261, 455, 649, 462), (405, 406, 607, 606), (347, 346, 547, 548), (406, 400, 601, 607), (348, 347, 548, 549), (349, 348, 549, 550), (350, 349, 550, 551), (351, 350, 551, 552), (292, 293, 494, 493), (274, 364, 565, 475), (293, 294, 495, 494), (364, 280, 481, 565), (294, 295, 496, 495), (286, 364, 565, 487), (409, 408, 608, 609), (295, 296, 497, 496), (364, 292, 493, 565), (410, 409, 609, 610), (296, 297, 498, 497), (298, 364, 565, 499), (411, 410, 610, 611), (364, 304, 505, 565), (412, 411, 611, 612), (352, 353, 554, 553), (310, 364, 565, 511), (413, 412, 612, 613), (353, 354, 555, 554), (364, 316, 517, 565), (354, 355, 556, 555), (322, 364, 565, 523), (355, 356, 557, 556), (364, 328, 529, 565), (356, 357, 558, 557), (297, 291, 492, 498), (334, 364, 565, 535), (299, 298, 499, 500), (364, 340, 541, 565), (300, 299, 500, 501), (346, 364, 565, 547), (301, 300, 501, 502), (364, 352, 553, 565), (302, 301, 502, 503), (358, 364, 565, 559), (357, 351, 552, 558), (303, 302, 503, 504), (371, 364, 565, 572), (415, 416, 615, 614), (364, 377, 578, 565), (416, 417, 616, 615), (359, 358, 559, 560), (383, 364, 565, 584), (417, 418, 617, 616), (360, 359, 560, 561), (364, 389, 590, 565), (418, 419, 618, 617), (361, 360, 561, 562), (395, 364, 565, 596), (419, 420, 619, 618), (362, 361, 562, 563), (364, 401, 602, 565)])
me_cylinder.polygons.foreach_set('material_index', [0, 0, 0, 0, 0, 0, 0, 0, 0, 0, 0, 0, 0, 0, 0, 0, 0, 0, 0, 0, 0, 0, 0, 0, 0, 0, 0, 0, 0, 0, 0, 0, 1, 1, 1, 1, 1, 1, 1, 1, 1, 1, 1, 1, 1, 1, 1, 1, 1, 1, 1, 1, 1, 1, 1, 1, 1, 1, 1, 1, 1, 1, 1, 1, 1, 1, 1, 1, 1, 1, 1, 1, 1, 1, 1, 1, 1, 1, 1, 1, 1, 1, 1, 1, 1, 1, 1, 1, 1, 1, 1, 1, 1, 1, 1, 1, 1, 1, 1, 1, 1, 1, 1, 1, 1, 1, 1, 1, 1, 1, 1, 1, 1, 1, 1, 1, 1, 1, 1, 1, 1, 1, 1, 1, 1, 1, 1, 1, 1, 0, 0, 0, 0, 0, 0, 0, 0, 0, 0, 0, 0, 0, 0, 0, 0, 0, 0, 0, 0, 0, 0, 0, 0, 0, 0, 0, 0, 0, 0, 0, 0, 1, 1, 1, 1, 1, 1, 1, 1, 1, 1, 1, 1, 1, 1, 1, 1, 1, 1, 1, 1, 1, 1, 1, 1, 1, 1, 1, 1, 1, 1, 1, 1, 1, 1, 1, 1, 1, 1, 1, 1, 1, 1, 1, 1, 1, 1, 1, 1, 1, 1, 1, 1, 1, 1, 1, 1, 1, 1, 1, 1, 1, 1, 1, 1, 1, 1, 1, 1, 1, 1, 1, 1, 1, 1, 1, 1, 1, 1, 1, 1, 1, 1, 1, 1, 1, 1, 1, 1, 0, 1, 1, 1, 1, 1, 1, 1, 1, 1, 1, 1, 1, 1, 1, 1, 1, 1, 1, 1, 1, 1, 1, 1, 1, 0, 1, 1, 1, 1, 1, 1, 1, 1, 1, 1, 1, 1, 1, 1, 0, 1, 1, 1, 1, 1, 1, 1, 1, 1, 1, 1, 1, 1, 1, 1, 1, 1, 1, 1, 1, 1, 0, 1, 1, 1, 1, 1, 1, 1, 1, 1, 1, 1, 1, 1, 1, 1, 1, 1, 1, 1, 1, 1, 1, 1, 1, 1, 1, 1, 1, 1, 1, 1, 1, 1, 1, 1, 1, 1, 1, 1, 1, 1, 1, 1, 1, 1, 0, 1, 1, 1, 1, 1, 1, 1, 1, 1, 1, 1, 1, 1, 0, 1, 1, 1, 1, 1, 1, 1, 1, 1, 1, 1, 1, 1, 1, 1, 1, 1, 1, 1, 1, 1, 1, 1, 1, 1, 1, 1, 1, 1, 1, 1, 1, 1, 1, 1, 1, 1, 1, 1, 1, 1, 1, 0, 1, 1, 1, 1, 1, 1, 1, 1, 1, 1, 1, 1, 1, 1, 1, 1, 1, 1, 1, 1, 1, 1, 1, 1, 1, 1, 1, 1, 1, 1, 1, 1, 1, 1, 1, 1, 1, 1, 1, 1, 1, 1, 1, 1, 1, 1, 1, 1, 1, 1, 1, 1, 1, 1, 1, 1, 1, 1, 1, 1, 1, 1, 1, 1, 1, 1, 1, 1, 1, 1, 1, 1, 1, 1, 1, 1, 1, 1, 1, 1, 1, 1, 1, 1, 1, 1, 1, 1, 1, 1, 1, 1, 1, 1, 1, 1, 1, 1, 1, 1, 1, 1, 1, 1, 1, 1, 1, 1, 1, 1, 1, 1, 1, 1, 1, 0, 1, 1, 1, 1, 0, 0, 1, 1, 1, 1, 1, 1, 1, 1, 1, 1, 1, 1, 1, 1, 1, 1, 0, 1, 1, 1, 1, 1, 1, 1, 1, 1, 1, 1, 1, 1, 1, 1, 0, 1, 1, 0, 1, 1, 0, 1, 1, 1, 1, 1, 1, 1, 1, 1, 1, 1, 1, 1, 1, 1, 1, 1, 1, 1, 1, 1, 1, 1, 1, 1, 1, 1, 1, 1, 0, 1, 1, 1, 1, 1, 1, 1, 1, 1, 0, 1, 1, 1, 1, 1, 1, 1, 1, 1, 1, 1, 1, 1, 1, 1, 1])
me_cylinder.materials.append(mat_material_001)
me_cylinder.materials.append(mat_material_002)
me_cylinder.use_remesh_preserve_volume = False
me_cylinder.use_remesh_preserve_attributes = False
me_cylinder.use_mirror_vertex_groups = False
me_cylinder.update()
me_combin_029 = bpy.data.meshes.new('Combin_029')
me_combin_029.from_pydata([], [], [])
_uv = me_combin_029.uv_layers.new(name='UVMap')
_uv.uv.foreach_set('vector', [])
me_combin_029.materials.append(mat_mat28)
me_combin_029.use_remesh_preserve_volume = False
me_combin_029.use_remesh_preserve_attributes = False
me_combin_029.use_mirror_vertex_groups = False
me_combin_029.update()

# ---- objects
ob_cylinder_001 = bpy.data.objects.new('Cylinder.001', me_cylinder_001)
ob_sun = bpy.data.objects.new('Sun', light_sun)
ob_cylinder = bpy.data.objects.new('Cylinder', me_cylinder)
ob_combin_029 = bpy.data.objects.new('Combin_029', me_combin_029)
ob_lamp = bpy.data.objects.new('Lamp', light_lamp)
ob_camera = bpy.data.objects.new('Camera', cam_camera)

# ---- transforms, parenting, visibility, modifiers, constraints
ob_cylinder_001.location = (0.0, 0.0, 0.3269)
ob_cylinder_001.scale = (0.2502, 0.2502, 0.2502)
ob_cylinder_001.lineart.crease_threshold = 0.0
ob_sun.location = (0.2681, 4.02, 1.475)
ob_sun.lineart.crease_threshold = 0.0
ob_cylinder.location = (0.0, 0.0, 0.5208)
ob_cylinder.scale = (0.5266, 0.5266, 0.5266)
ob_cylinder.lineart.crease_threshold = 0.0
ob_combin_029.location = (0.0, 0.0, 0.2951)
ob_combin_029.rotation_euler = (1.571, -0.0, 0.0)
ob_combin_029.scale = (0.001407, 0.001407, 0.001407)
ob_combin_029.lineart.crease_threshold = 0.0
ob_lamp.location = (4.076, 1.005, 5.904)
ob_lamp.rotation_euler = (0.6503, 0.05522, 1.866)
ob_lamp.lock_rotations_4d = False
ob_lamp.empty_display_type = 'ARROWS'
ob_lamp.color = (0.0, 0.0, 0.0, 0.0)
ob_lamp.lineart.crease_threshold = 0.0
ob_camera.location = (7.481, -6.508, 5.344)
ob_camera.rotation_euler = (1.109, 0.0, 0.8149)
ob_camera.lock_rotations_4d = False
ob_camera.empty_display_type = 'ARROWS'
ob_camera.color = (0.0, 0.0, 0.0, 0.0)
ob_camera.display_type = 'WIRE'
ob_camera.lineart.crease_threshold = 0.0

# ---- collection membership
col_collection_1.objects.link(ob_cylinder_001)
col_collection_1.objects.link(ob_sun)
col_collection_1.objects.link(ob_cylinder)
col_collection_1.objects.link(ob_combin_029)
col_collection_1.objects.link(ob_lamp)
col_collection_1.objects.link(ob_camera)

# ---- scene / render settings (as saved in the file)
scene.camera = ob_camera
scene.frame_start = 1; scene.frame_end = 250; scene.frame_set(49)
scene.render.engine = 'CYCLES'
scene.render.resolution_percentage = 50
scene.render.dither_intensity = 0.0
scene.cycles.use_denoising = False
scene.cycles.samples = 128
scene.cycles.sampling_pattern = 'TABULATED_SOBOL'
scene.cycles.light_sampling_threshold = 0.0
scene.cycles.use_adaptive_sampling = False
scene.cycles.use_light_tree = False
scene.cycles.blur_glossy = 0.0
scene.cycles.sample_clamp_indirect = 0.0
scene.view_settings.view_transform = 'Standard'
bpy.context.view_layer.update()
